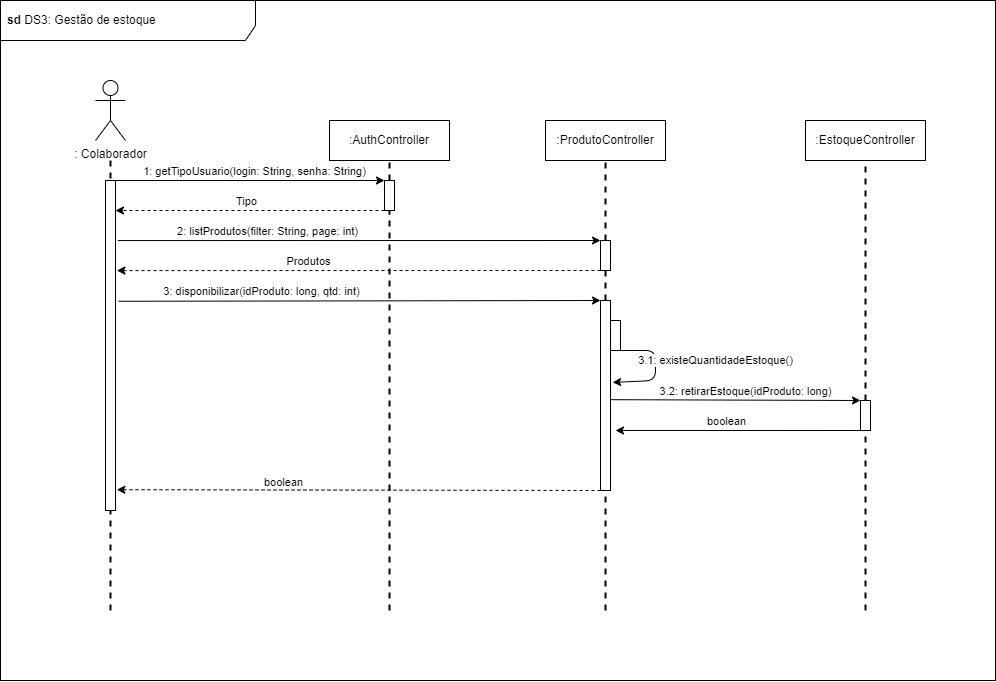

The diagram above was exported from draw.io. Its source (the exported page's mxGraphModel, read from the mxfile embedded in the PNG):
<mxGraphModel dx="1760" dy="1416" grid="1" gridSize="10" guides="1" tooltips="1" connect="1" arrows="1" fold="1" page="1" pageScale="1" pageWidth="850" pageHeight="1100" math="0" shadow="0">
  <root>
    <mxCell id="0" />
    <mxCell id="1" parent="0" />
    <mxCell id="41" value="" style="rounded=0;whiteSpace=wrap;html=1;" vertex="1" parent="1">
      <mxGeometry x="75" y="80" width="995" height="680" as="geometry" />
    </mxCell>
    <mxCell id="5" value=": Colaborador" style="shape=umlActor;verticalLabelPosition=bottom;verticalAlign=top;html=1;outlineConnect=0;" parent="1" vertex="1">
      <mxGeometry x="170" y="160" width="30" height="60" as="geometry" />
    </mxCell>
    <mxCell id="6" value="" style="endArrow=none;dashed=1;html=1;strokeWidth=2;startArrow=none;" parent="1" edge="1">
      <mxGeometry width="50" height="50" relative="1" as="geometry">
        <mxPoint x="185" y="690" as="sourcePoint" />
        <mxPoint x="185" y="240" as="targetPoint" />
      </mxGeometry>
    </mxCell>
    <mxCell id="7" value="" style="endArrow=none;dashed=1;html=1;strokeWidth=2;startArrow=none;" parent="1" source="19" target="8" edge="1">
      <mxGeometry width="50" height="50" relative="1" as="geometry">
        <mxPoint x="464" y="690" as="sourcePoint" />
        <mxPoint x="464" y="270" as="targetPoint" />
      </mxGeometry>
    </mxCell>
    <mxCell id="8" value=":AuthController" style="rounded=0;whiteSpace=wrap;html=1;" parent="1" vertex="1">
      <mxGeometry x="404" y="200" width="120" height="40" as="geometry" />
    </mxCell>
    <mxCell id="9" style="edgeStyle=none;html=1;exitX=1;exitY=0;exitDx=0;exitDy=0;entryX=0;entryY=0;entryDx=0;entryDy=0;" parent="1" source="15" target="19" edge="1">
      <mxGeometry relative="1" as="geometry" />
    </mxCell>
    <mxCell id="10" value="1: getTipoUsuario(login: String, senha: String)" style="edgeLabel;html=1;align=center;verticalAlign=middle;resizable=0;points=[];" parent="9" vertex="1" connectable="0">
      <mxGeometry x="-0.2326" relative="1" as="geometry">
        <mxPoint x="34" y="-10" as="offset" />
      </mxGeometry>
    </mxCell>
    <mxCell id="11" style="edgeStyle=none;html=1;exitX=1.233;exitY=0.182;exitDx=0;exitDy=0;entryX=0;entryY=0;entryDx=0;entryDy=0;exitPerimeter=0;" parent="1" source="15" target="25" edge="1">
      <mxGeometry relative="1" as="geometry" />
    </mxCell>
    <mxCell id="12" value="2: listProdutos(filter: String, page: int)" style="edgeLabel;html=1;align=center;verticalAlign=middle;resizable=0;points=[];" parent="11" vertex="1" connectable="0">
      <mxGeometry x="-0.5615" y="1" relative="1" as="geometry">
        <mxPoint x="43" y="-9" as="offset" />
      </mxGeometry>
    </mxCell>
    <mxCell id="13" style="edgeStyle=none;html=1;exitX=1.329;exitY=0.366;exitDx=0;exitDy=0;entryX=0;entryY=0;entryDx=0;entryDy=0;exitPerimeter=0;" parent="1" source="15" target="32" edge="1">
      <mxGeometry relative="1" as="geometry" />
    </mxCell>
    <mxCell id="14" value="3: disponibilizar(idProduto: long, qtd: int)" style="edgeLabel;html=1;align=center;verticalAlign=middle;resizable=0;points=[];" parent="13" vertex="1" connectable="0">
      <mxGeometry x="-0.4137" y="1" relative="1" as="geometry">
        <mxPoint y="-9" as="offset" />
      </mxGeometry>
    </mxCell>
    <mxCell id="15" value="" style="rounded=0;whiteSpace=wrap;html=1;" parent="1" vertex="1">
      <mxGeometry x="180" y="260" width="10" height="330" as="geometry" />
    </mxCell>
    <mxCell id="16" value="" style="endArrow=none;dashed=1;html=1;strokeWidth=2;startArrow=none;" parent="1" target="19" edge="1">
      <mxGeometry width="50" height="50" relative="1" as="geometry">
        <mxPoint x="464" y="690" as="sourcePoint" />
        <mxPoint x="464" y="239.9999999999999" as="targetPoint" />
      </mxGeometry>
    </mxCell>
    <mxCell id="17" style="edgeStyle=none;html=1;exitX=0;exitY=1;exitDx=0;exitDy=0;dashed=1;" parent="1" source="19" edge="1">
      <mxGeometry relative="1" as="geometry">
        <mxPoint x="190" y="290" as="targetPoint" />
      </mxGeometry>
    </mxCell>
    <mxCell id="18" value="Tipo" style="edgeLabel;html=1;align=center;verticalAlign=middle;resizable=0;points=[];" parent="17" vertex="1" connectable="0">
      <mxGeometry x="0.1542" y="-2" relative="1" as="geometry">
        <mxPoint x="16" y="-8" as="offset" />
      </mxGeometry>
    </mxCell>
    <mxCell id="19" value="" style="rounded=0;whiteSpace=wrap;html=1;" parent="1" vertex="1">
      <mxGeometry x="459" y="260" width="10" height="30" as="geometry" />
    </mxCell>
    <mxCell id="20" value=":ProdutoController" style="rounded=0;whiteSpace=wrap;html=1;" parent="1" vertex="1">
      <mxGeometry x="620" y="200" width="120" height="40" as="geometry" />
    </mxCell>
    <mxCell id="21" value="" style="endArrow=none;dashed=1;html=1;strokeWidth=2;startArrow=none;entryX=0.5;entryY=1;entryDx=0;entryDy=0;" parent="1" source="25" target="20" edge="1">
      <mxGeometry width="50" height="50" relative="1" as="geometry">
        <mxPoint x="680" y="690" as="sourcePoint" />
        <mxPoint x="474" y="300" as="targetPoint" />
      </mxGeometry>
    </mxCell>
    <mxCell id="22" value="" style="endArrow=none;dashed=1;html=1;strokeWidth=2;startArrow=none;entryX=0.5;entryY=1;entryDx=0;entryDy=0;" parent="1" source="32" target="25" edge="1">
      <mxGeometry width="50" height="50" relative="1" as="geometry">
        <mxPoint x="680" y="690" as="sourcePoint" />
        <mxPoint x="680" y="240" as="targetPoint" />
      </mxGeometry>
    </mxCell>
    <mxCell id="23" style="edgeStyle=none;html=1;exitX=0;exitY=1;exitDx=0;exitDy=0;entryX=1.138;entryY=0.273;entryDx=0;entryDy=0;entryPerimeter=0;dashed=1;" parent="1" source="25" target="15" edge="1">
      <mxGeometry relative="1" as="geometry" />
    </mxCell>
    <mxCell id="24" value="Produtos" style="edgeLabel;html=1;align=center;verticalAlign=middle;resizable=0;points=[];" parent="23" vertex="1" connectable="0">
      <mxGeometry x="0.2115" y="2" relative="1" as="geometry">
        <mxPoint y="-12" as="offset" />
      </mxGeometry>
    </mxCell>
    <mxCell id="25" value="" style="rounded=0;whiteSpace=wrap;html=1;" parent="1" vertex="1">
      <mxGeometry x="675" y="320" width="10" height="30" as="geometry" />
    </mxCell>
    <mxCell id="26" value="" style="endArrow=none;dashed=1;html=1;strokeWidth=2;startArrow=none;entryX=0.5;entryY=1;entryDx=0;entryDy=0;" parent="1" target="32" edge="1">
      <mxGeometry width="50" height="50" relative="1" as="geometry">
        <mxPoint x="680" y="690" as="sourcePoint" />
        <mxPoint x="680" y="350" as="targetPoint" />
      </mxGeometry>
    </mxCell>
    <mxCell id="27" value="3.1: existeQuantidadeEstoque()" style="html=1;exitX=1;exitY=1;exitDx=0;exitDy=0;entryX=1.217;entryY=0.431;entryDx=0;entryDy=0;entryPerimeter=0;" parent="1" source="33" target="32" edge="1">
      <mxGeometry x="-0.1657" y="60" relative="1" as="geometry">
        <mxPoint x="730" y="410" as="sourcePoint" />
        <mxPoint as="offset" />
        <mxPoint x="740" y="430" as="targetPoint" />
        <Array as="points">
          <mxPoint x="730" y="430" />
          <mxPoint x="730" y="460" />
        </Array>
      </mxGeometry>
    </mxCell>
    <mxCell id="28" style="edgeStyle=none;html=1;exitX=0;exitY=1;exitDx=0;exitDy=0;entryX=1.133;entryY=0.937;entryDx=0;entryDy=0;entryPerimeter=0;dashed=1;" parent="1" source="32" target="15" edge="1">
      <mxGeometry relative="1" as="geometry" />
    </mxCell>
    <mxCell id="29" value="boolean" style="edgeLabel;html=1;align=center;verticalAlign=middle;resizable=0;points=[];" parent="28" vertex="1" connectable="0">
      <mxGeometry x="0.3146" y="-1" relative="1" as="geometry">
        <mxPoint y="-7" as="offset" />
      </mxGeometry>
    </mxCell>
    <mxCell id="30" style="edgeStyle=none;html=1;exitX=1.04;exitY=0.522;exitDx=0;exitDy=0;entryX=0;entryY=0;entryDx=0;entryDy=0;exitPerimeter=0;" parent="1" source="32" target="39" edge="1">
      <mxGeometry relative="1" as="geometry" />
    </mxCell>
    <mxCell id="31" value="3.2: retirarEstoque(idProduto: long)" style="edgeLabel;html=1;align=center;verticalAlign=middle;resizable=0;points=[];" parent="30" vertex="1" connectable="0">
      <mxGeometry x="-0.2397" y="-2" relative="1" as="geometry">
        <mxPoint x="39" y="-11" as="offset" />
      </mxGeometry>
    </mxCell>
    <mxCell id="32" value="" style="rounded=0;whiteSpace=wrap;html=1;" parent="1" vertex="1">
      <mxGeometry x="675" y="380" width="10" height="190" as="geometry" />
    </mxCell>
    <mxCell id="33" value="" style="rounded=0;whiteSpace=wrap;html=1;" parent="1" vertex="1">
      <mxGeometry x="685" y="400" width="10" height="30" as="geometry" />
    </mxCell>
    <mxCell id="34" value=":EstoqueController" style="rounded=0;whiteSpace=wrap;html=1;" parent="1" vertex="1">
      <mxGeometry x="880" y="200" width="120" height="40" as="geometry" />
    </mxCell>
    <mxCell id="35" value="" style="endArrow=none;dashed=1;html=1;strokeWidth=2;startArrow=none;entryX=0.5;entryY=1;entryDx=0;entryDy=0;" parent="1" source="39" target="34" edge="1">
      <mxGeometry width="50" height="50" relative="1" as="geometry">
        <mxPoint x="940" y="690" as="sourcePoint" />
        <mxPoint x="690" y="250" as="targetPoint" />
      </mxGeometry>
    </mxCell>
    <mxCell id="36" value="" style="endArrow=none;dashed=1;html=1;strokeWidth=2;startArrow=none;entryX=0.5;entryY=1;entryDx=0;entryDy=0;" parent="1" target="39" edge="1">
      <mxGeometry width="50" height="50" relative="1" as="geometry">
        <mxPoint x="940" y="690" as="sourcePoint" />
        <mxPoint x="940" y="240" as="targetPoint" />
      </mxGeometry>
    </mxCell>
    <mxCell id="37" style="edgeStyle=none;html=1;exitX=0;exitY=1;exitDx=0;exitDy=0;entryX=1.5;entryY=0.684;entryDx=0;entryDy=0;entryPerimeter=0;" parent="1" source="39" target="32" edge="1">
      <mxGeometry relative="1" as="geometry" />
    </mxCell>
    <mxCell id="38" value="boolean" style="edgeLabel;html=1;align=center;verticalAlign=middle;resizable=0;points=[];" parent="37" vertex="1" connectable="0">
      <mxGeometry x="0.3813" y="-1" relative="1" as="geometry">
        <mxPoint x="34" y="-9" as="offset" />
      </mxGeometry>
    </mxCell>
    <mxCell id="39" value="" style="rounded=0;whiteSpace=wrap;html=1;" parent="1" vertex="1">
      <mxGeometry x="935" y="480" width="10" height="30" as="geometry" />
    </mxCell>
    <mxCell id="40" value="&lt;b&gt;sd &lt;/b&gt;DS3: Gestão de estoque" style="shape=umlFrame;whiteSpace=wrap;html=1;width=255;height=40;boundedLbl=1;verticalAlign=middle;align=left;spacingLeft=5;" vertex="1" parent="1">
      <mxGeometry x="75" y="80" width="995" height="680" as="geometry" />
    </mxCell>
  </root>
</mxGraphModel>